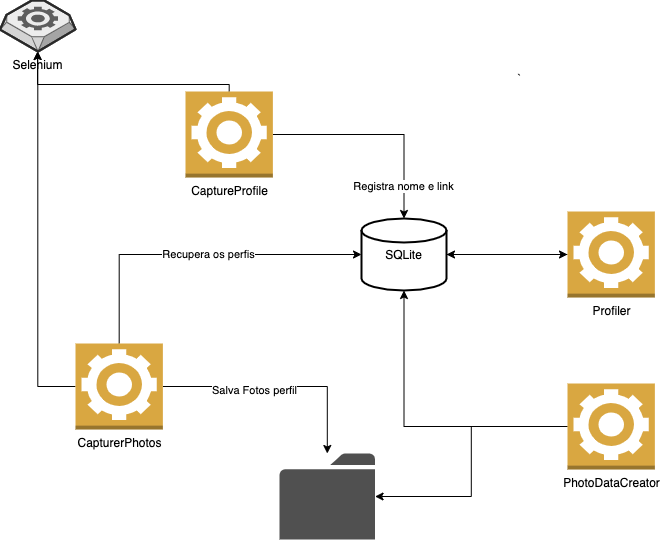

The diagram above was exported from draw.io. Its source (the exported page's mxGraphModel, read from the mxfile embedded in the PNG):
<mxGraphModel dx="1346" dy="923" grid="0" gridSize="10" guides="1" tooltips="1" connect="1" arrows="1" fold="1" page="0" pageScale="1" pageWidth="827" pageHeight="1169" math="0" shadow="0">
  <root>
    <mxCell id="0" />
    <mxCell id="1" parent="0" />
    <mxCell id="m2YXbLGIvYzeQhcOutuQ-29" style="edgeStyle=orthogonalEdgeStyle;rounded=0;orthogonalLoop=1;jettySize=auto;html=1;exitX=1;exitY=0.5;exitDx=0;exitDy=0;exitPerimeter=0;entryX=0;entryY=0.5;entryDx=0;entryDy=0;entryPerimeter=0;" parent="1" source="m2YXbLGIvYzeQhcOutuQ-5" target="m2YXbLGIvYzeQhcOutuQ-25" edge="1">
      <mxGeometry relative="1" as="geometry" />
    </mxCell>
    <mxCell id="m2YXbLGIvYzeQhcOutuQ-5" value="SQLite" style="strokeWidth=2;html=1;shape=mxgraph.flowchart.database;whiteSpace=wrap;align=center;verticalAlign=middle;" parent="1" vertex="1">
      <mxGeometry x="282" y="-138" width="85" height="72" as="geometry" />
    </mxCell>
    <mxCell id="m2YXbLGIvYzeQhcOutuQ-8" style="edgeStyle=orthogonalEdgeStyle;rounded=0;orthogonalLoop=1;jettySize=auto;html=1;entryX=0.5;entryY=0;entryDx=0;entryDy=0;entryPerimeter=0;" parent="1" source="m2YXbLGIvYzeQhcOutuQ-7" target="m2YXbLGIvYzeQhcOutuQ-5" edge="1">
      <mxGeometry relative="1" as="geometry" />
    </mxCell>
    <mxCell id="m2YXbLGIvYzeQhcOutuQ-12" value="Registra nome e link" style="edgeLabel;html=1;align=center;verticalAlign=middle;resizable=0;points=[];" parent="m2YXbLGIvYzeQhcOutuQ-8" vertex="1" connectable="0">
      <mxGeometry x="0.5165" y="-2" relative="1" as="geometry">
        <mxPoint x="0.5" y="20.13" as="offset" />
      </mxGeometry>
    </mxCell>
    <mxCell id="m2YXbLGIvYzeQhcOutuQ-38" style="edgeStyle=orthogonalEdgeStyle;rounded=0;orthogonalLoop=1;jettySize=auto;html=1;exitX=0.5;exitY=0;exitDx=0;exitDy=0;exitPerimeter=0;" parent="1" source="m2YXbLGIvYzeQhcOutuQ-7" target="m2YXbLGIvYzeQhcOutuQ-37" edge="1">
      <mxGeometry relative="1" as="geometry">
        <Array as="points">
          <mxPoint x="150" y="-272" />
          <mxPoint x="-42" y="-272" />
        </Array>
      </mxGeometry>
    </mxCell>
    <mxCell id="m2YXbLGIvYzeQhcOutuQ-7" value="CaptureProfile" style="outlineConnect=0;dashed=0;verticalLabelPosition=bottom;verticalAlign=top;align=center;html=1;shape=mxgraph.aws3.worker;fillColor=#D9A741;gradientColor=none;" parent="1" vertex="1">
      <mxGeometry x="106" y="-265" width="87.37" height="86" as="geometry" />
    </mxCell>
    <mxCell id="m2YXbLGIvYzeQhcOutuQ-19" style="edgeStyle=orthogonalEdgeStyle;rounded=0;orthogonalLoop=1;jettySize=auto;html=1;exitX=0.5;exitY=0;exitDx=0;exitDy=0;exitPerimeter=0;entryX=0;entryY=0.5;entryDx=0;entryDy=0;entryPerimeter=0;" parent="1" source="m2YXbLGIvYzeQhcOutuQ-13" target="m2YXbLGIvYzeQhcOutuQ-5" edge="1">
      <mxGeometry relative="1" as="geometry" />
    </mxCell>
    <mxCell id="m2YXbLGIvYzeQhcOutuQ-23" value="Recupera os perfis" style="edgeLabel;html=1;align=center;verticalAlign=middle;resizable=0;points=[];" parent="m2YXbLGIvYzeQhcOutuQ-19" vertex="1" connectable="0">
      <mxGeometry x="0.0768" y="1" relative="1" as="geometry">
        <mxPoint as="offset" />
      </mxGeometry>
    </mxCell>
    <mxCell id="m2YXbLGIvYzeQhcOutuQ-22" style="edgeStyle=orthogonalEdgeStyle;rounded=0;orthogonalLoop=1;jettySize=auto;html=1;exitX=1;exitY=0.5;exitDx=0;exitDy=0;exitPerimeter=0;" parent="1" source="m2YXbLGIvYzeQhcOutuQ-13" target="m2YXbLGIvYzeQhcOutuQ-21" edge="1">
      <mxGeometry relative="1" as="geometry" />
    </mxCell>
    <mxCell id="m2YXbLGIvYzeQhcOutuQ-24" value="Salva Fotos perfil" style="edgeLabel;html=1;align=center;verticalAlign=middle;resizable=0;points=[];" parent="m2YXbLGIvYzeQhcOutuQ-22" vertex="1" connectable="0">
      <mxGeometry x="-0.2095" y="-3" relative="1" as="geometry">
        <mxPoint as="offset" />
      </mxGeometry>
    </mxCell>
    <mxCell id="m2YXbLGIvYzeQhcOutuQ-40" style="edgeStyle=orthogonalEdgeStyle;rounded=0;orthogonalLoop=1;jettySize=auto;html=1;exitX=0;exitY=0.5;exitDx=0;exitDy=0;exitPerimeter=0;" parent="1" source="m2YXbLGIvYzeQhcOutuQ-13" target="m2YXbLGIvYzeQhcOutuQ-37" edge="1">
      <mxGeometry relative="1" as="geometry" />
    </mxCell>
    <mxCell id="m2YXbLGIvYzeQhcOutuQ-13" value="CapturerPhotos" style="outlineConnect=0;dashed=0;verticalLabelPosition=bottom;verticalAlign=top;align=center;html=1;shape=mxgraph.aws3.worker;fillColor=#D9A741;gradientColor=none;" parent="1" vertex="1">
      <mxGeometry x="-4" y="-13" width="87.37" height="86" as="geometry" />
    </mxCell>
    <mxCell id="m2YXbLGIvYzeQhcOutuQ-21" value="" style="pointerEvents=1;shadow=0;dashed=0;html=1;strokeColor=none;fillColor=#505050;labelPosition=center;verticalLabelPosition=bottom;verticalAlign=top;outlineConnect=0;align=center;shape=mxgraph.office.concepts.folder;" parent="1" vertex="1">
      <mxGeometry x="200" y="97" width="95.56" height="86" as="geometry" />
    </mxCell>
    <mxCell id="m2YXbLGIvYzeQhcOutuQ-28" style="edgeStyle=orthogonalEdgeStyle;rounded=0;orthogonalLoop=1;jettySize=auto;html=1;exitX=0;exitY=0.5;exitDx=0;exitDy=0;exitPerimeter=0;entryX=1;entryY=0.5;entryDx=0;entryDy=0;entryPerimeter=0;" parent="1" source="m2YXbLGIvYzeQhcOutuQ-25" target="m2YXbLGIvYzeQhcOutuQ-5" edge="1">
      <mxGeometry relative="1" as="geometry" />
    </mxCell>
    <mxCell id="m2YXbLGIvYzeQhcOutuQ-25" value="Profiler" style="outlineConnect=0;dashed=0;verticalLabelPosition=bottom;verticalAlign=top;align=center;html=1;shape=mxgraph.aws3.worker;fillColor=#D9A741;gradientColor=none;" parent="1" vertex="1">
      <mxGeometry x="488" y="-145" width="87.37" height="86" as="geometry" />
    </mxCell>
    <mxCell id="m2YXbLGIvYzeQhcOutuQ-31" style="edgeStyle=orthogonalEdgeStyle;rounded=0;orthogonalLoop=1;jettySize=auto;html=1;exitX=0;exitY=0.5;exitDx=0;exitDy=0;exitPerimeter=0;" parent="1" source="m2YXbLGIvYzeQhcOutuQ-30" target="m2YXbLGIvYzeQhcOutuQ-21" edge="1">
      <mxGeometry relative="1" as="geometry" />
    </mxCell>
    <mxCell id="m2YXbLGIvYzeQhcOutuQ-33" style="edgeStyle=orthogonalEdgeStyle;rounded=0;orthogonalLoop=1;jettySize=auto;html=1;exitX=0;exitY=0.5;exitDx=0;exitDy=0;exitPerimeter=0;entryX=0.5;entryY=1;entryDx=0;entryDy=0;entryPerimeter=0;" parent="1" source="m2YXbLGIvYzeQhcOutuQ-30" target="m2YXbLGIvYzeQhcOutuQ-5" edge="1">
      <mxGeometry relative="1" as="geometry" />
    </mxCell>
    <mxCell id="m2YXbLGIvYzeQhcOutuQ-30" value="PhotoDataCreator" style="outlineConnect=0;dashed=0;verticalLabelPosition=bottom;verticalAlign=top;align=center;html=1;shape=mxgraph.aws3.worker;fillColor=#D9A741;gradientColor=none;" parent="1" vertex="1">
      <mxGeometry x="488" y="27" width="87.37" height="86" as="geometry" />
    </mxCell>
    <mxCell id="m2YXbLGIvYzeQhcOutuQ-36" value="`" style="text;html=1;align=center;verticalAlign=middle;resizable=0;points=[];autosize=1;" parent="1" vertex="1">
      <mxGeometry x="433" y="-287" width="14" height="18" as="geometry" />
    </mxCell>
    <mxCell id="m2YXbLGIvYzeQhcOutuQ-37" value="Selenium" style="verticalLabelPosition=bottom;html=1;verticalAlign=top;strokeWidth=1;align=center;outlineConnect=0;dashed=0;outlineConnect=0;shape=mxgraph.aws3d.worker;fillColor=#ECECEC;strokeColor=#5E5E5E;aspect=fixed;" parent="1" vertex="1">
      <mxGeometry x="-79.48" y="-356" width="75.48" height="51" as="geometry" />
    </mxCell>
  </root>
</mxGraphModel>